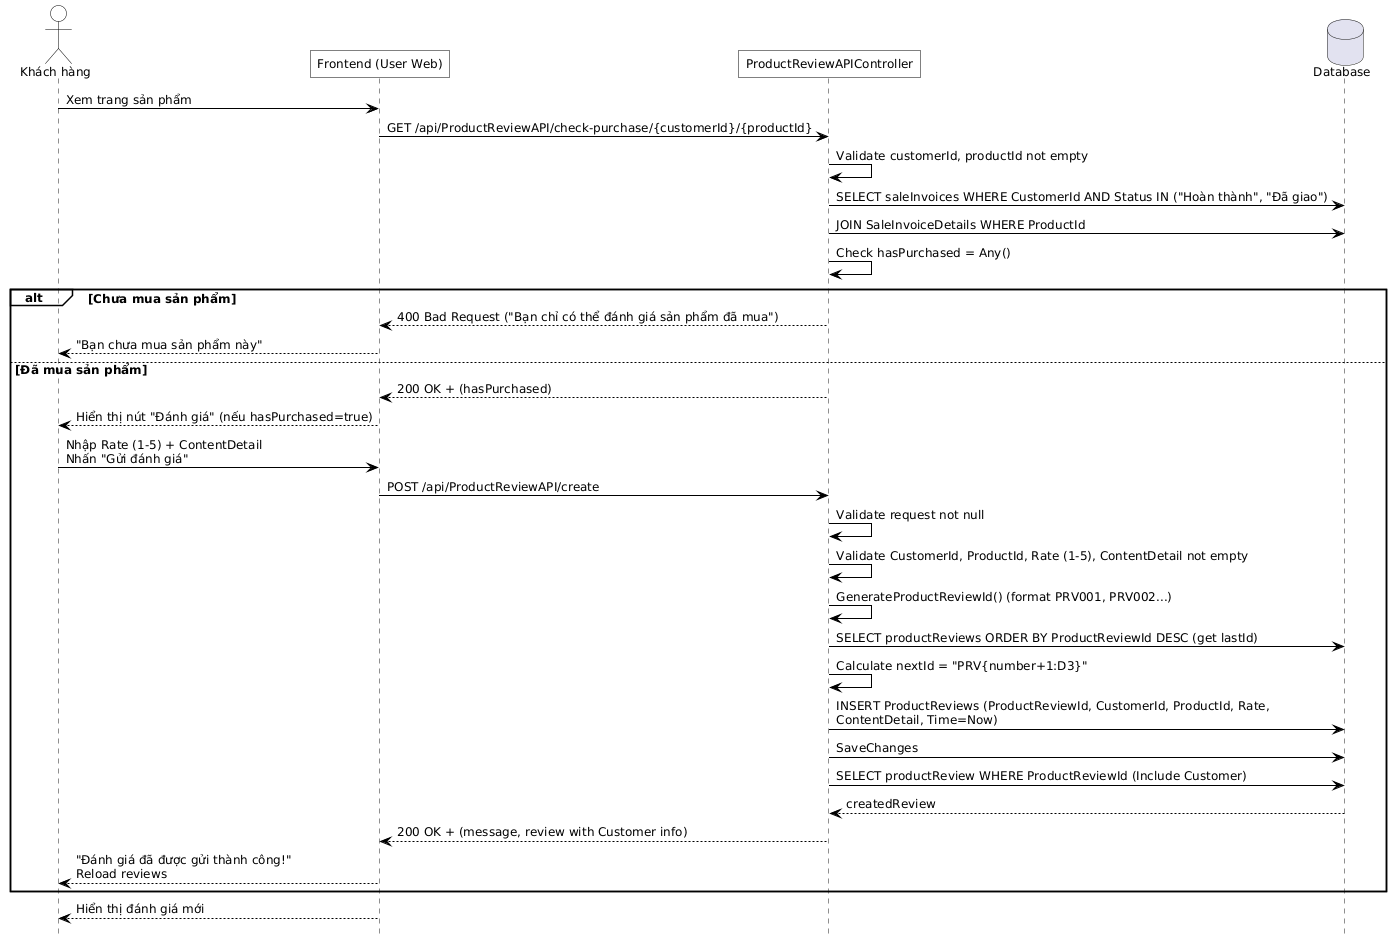

The diagram above was rendered by PlantUML. Its source (embedded in the PNG):
@startuml
hide footbox
skinparam defaultFontName Helvetica
skinparam defaultFontSize 12
skinparam maxMessageSize 500
skinparam ParticipantPadding 100

skinparam backgroundColor white
skinparam shadowing false
skinparam ActorBackgroundColor transparent
skinparam ParticipantBackgroundColor transparent
skinparam SequenceGroupBackgroundColor transparent
skinparam SequenceBoxBackgroundColor transparent
skinparam NoteBackgroundColor transparent

skinparam SequenceActivationBorderColor black
skinparam ActorBorderColor black
skinparam ParticipantBorderColor black
skinparam ArrowColor black
skinparam roundcorner 0

actor "Khách hàng" as CUSTOMER
participant "Frontend (User Web)" as FE
participant "ProductReviewAPIController" as API
database "Database" as DB

' Kiểm tra có thể đánh giá
CUSTOMER -> FE : Xem trang sản phẩm
FE -> API : GET /api/ProductReviewAPI/check-purchase/{customerId}/{productId}
API -> API : Validate customerId, productId not empty
API -> DB : SELECT saleInvoices WHERE CustomerId AND Status IN ("Hoàn thành", "Đã giao")
API -> DB : JOIN SaleInvoiceDetails WHERE ProductId
API -> API : Check hasPurchased = Any()


alt Chưa mua sản phẩm
  API --> FE : 400 Bad Request ("Bạn chỉ có thể đánh giá sản phẩm đã mua")
  FE --> CUSTOMER : "Bạn chưa mua sản phẩm này"
else Đã mua sản phẩm
  API --> FE : 200 OK + (hasPurchased)
  FE --> CUSTOMER : Hiển thị nút "Đánh giá" (nếu hasPurchased=true)

' Tạo đánh giá
CUSTOMER -> FE : Nhập Rate (1-5) + ContentDetail\nNhấn "Gửi đánh giá"
FE -> API : POST /api/ProductReviewAPI/create
API -> API : Validate request not null
API -> API : Validate CustomerId, ProductId, Rate (1-5), ContentDetail not empty

API -> API : GenerateProductReviewId() (format PRV001, PRV002...)
API -> DB : SELECT productReviews ORDER BY ProductReviewId DESC (get lastId)
API -> API : Calculate nextId = "PRV{number+1:D3}"
API -> DB : INSERT ProductReviews (ProductReviewId, CustomerId, ProductId, Rate, ContentDetail, Time=Now)
API -> DB : SaveChanges
API -> DB : SELECT productReview WHERE ProductReviewId (Include Customer)
DB --> API : createdReview
API --> FE : 200 OK + (message, review with Customer info)
FE --> CUSTOMER : "Đánh giá đã được gửi thành công!"\nReload reviews
end


FE --> CUSTOMER : Hiển thị đánh giá mới
@enduml